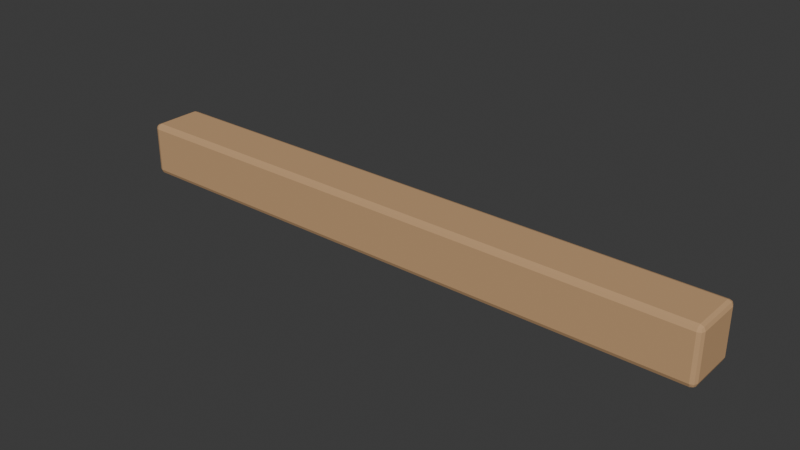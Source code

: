 # Source: timber_trim.blend  (saved by Blender 5.1.30; exported with 4.5.12 LTS)
import bpy
from mathutils import Matrix  # noqa: F401  (used for matrix-valued properties, if any)

bpy.ops.wm.read_factory_settings(use_empty=True)
scene = bpy.context.scene
scene.name = 'Scene'

# ---- collections
col_collection = bpy.data.collections.new('Collection'); scene.collection.children.link(col_collection)

# ---- materials (node trees are filled in below, after node groups)
mat_wood = bpy.data.materials.new('wood')
mat_wood.diffuse_color = (0.56, 0.34, 0.17, 1.0)

# ---- material node trees
mat_wood.use_nodes = True; mat_wood.node_tree.nodes.clear()
_N = mat_wood.node_tree.nodes; _L = mat_wood.node_tree.links
n0 = _N.new('ShaderNodeBsdfPrincipled'); n0.name = 'Principled BSDF'; n0.location = (-200, 100)
n0.inputs[0].default_value = (0.56, 0.34, 0.17, 1.0)
n0.inputs[2].default_value = 0.88
n1 = _N.new('ShaderNodeOutputMaterial'); n1.name = 'Material Output'; n1.location = (200, 100)
_L.new(n0.outputs[0], n1.inputs[0])
n1.is_active_output = True

# ---- world
world_world = bpy.data.worlds.new('World'); scene.world = world_world
world_world.use_nodes = True; world_world.node_tree.nodes.clear()
_N = world_world.node_tree.nodes; _L = world_world.node_tree.links
n0 = _N.new('ShaderNodeOutputWorld'); n0.name = 'World Output'; n0.location = (200, 100)
n1 = _N.new('ShaderNodeBackground'); n1.name = 'Background'; n1.location = (-200, 100)
n1.inputs[0].default_value = (0.05088, 0.05088, 0.05088, 1.0)
_L.new(n1.outputs[0], n0.inputs[0])
n0.is_active_output = True
world_world.color = (0.05088, 0.05088, 0.05088)
world_world.sun_shadow_jitter_overblur = 0.0

# ---- meshes
me_cube_020 = bpy.data.meshes.new('Cube.020')
me_cube_020.from_pydata([(-0.492, -0.037, -0.045), (-0.492, -0.045, -0.037), (-0.5, -0.037, -0.037), (-0.492, -0.04266, -0.04266), (-0.4966, -0.04162, -0.04162), (-0.4977, -0.04266, -0.037), (-0.4977, -0.037, -0.04266), (-0.492, -0.045, 0.037), (-0.492, -0.037, 0.045), (-0.5, -0.037, 0.037), (-0.492, -0.04266, 0.04266), (-0.4966, -0.04162, 0.04162), (-0.4977, -0.037, 0.04266), (-0.4977, -0.04266, 0.037), (-0.492, 0.037, -0.045), (-0.5, 0.037, -0.037), (-0.492, 0.045, -0.037), (-0.4977, 0.037, -0.04266), (-0.4966, 0.04162, -0.04162), (-0.4977, 0.04266, -0.037), (-0.492, 0.04266, -0.04266), (-0.492, 0.037, 0.045), (-0.492, 0.045, 0.037), (-0.5, 0.037, 0.037), (-0.492, 0.04266, 0.04266), (-0.4966, 0.04162, 0.04162), (-0.4977, 0.04266, 0.037), (-0.4977, 0.037, 0.04266), (0.492, -0.037, -0.045), (0.5, -0.037, -0.037), (0.492, -0.045, -0.037), (0.4977, -0.037, -0.04266), (0.4966, -0.04162, -0.04162), (0.4977, -0.04266, -0.037), (0.492, -0.04266, -0.04266), (0.492, -0.037, 0.045), (0.492, -0.045, 0.037), (0.5, -0.037, 0.037), (0.492, -0.04266, 0.04266), (0.4966, -0.04162, 0.04162), (0.4977, -0.04266, 0.037), (0.4977, -0.037, 0.04266), (0.492, 0.037, -0.045), (0.492, 0.045, -0.037), (0.5, 0.037, -0.037), (0.492, 0.04266, -0.04266), (0.4966, 0.04162, -0.04162), (0.4977, 0.04266, -0.037), (0.4977, 0.037, -0.04266), (0.492, 0.037, 0.045), (0.5, 0.037, 0.037), (0.492, 0.045, 0.037), (0.4977, 0.037, 0.04266), (0.4966, 0.04162, 0.04162), (0.4977, 0.04266, 0.037), (0.492, 0.04266, 0.04266)], [], [(0, 3, 4, 6), (1, 5, 4, 3), (2, 6, 4, 5), (7, 10, 11, 13), (8, 12, 11, 10), (9, 13, 11, 12), (14, 17, 18, 20), (15, 19, 18, 17), (16, 20, 18, 19), (21, 24, 25, 27), (22, 26, 25, 24), (23, 27, 25, 26), (28, 31, 32, 34), (29, 33, 32, 31), (30, 34, 32, 33), (35, 38, 39, 41), (36, 40, 39, 38), (37, 41, 39, 40), (42, 45, 46, 48), (43, 47, 46, 45), (44, 48, 46, 47), (49, 52, 53, 55), (50, 54, 53, 52), (51, 55, 53, 54), (14, 0, 6, 17), (17, 6, 2, 15), (1, 7, 13, 5), (5, 13, 9, 2), (8, 21, 27, 12), (12, 27, 23, 9), (22, 16, 19, 26), (26, 19, 15, 23), (42, 14, 20, 45), (45, 20, 16, 43), (21, 49, 55, 24), (24, 55, 51, 22), (50, 44, 47, 54), (54, 47, 43, 51), (28, 42, 48, 31), (31, 48, 44, 29), (49, 35, 41, 52), (52, 41, 37, 50), (36, 30, 33, 40), (40, 33, 29, 37), (0, 28, 34, 3), (3, 34, 30, 1), (35, 8, 10, 38), (38, 10, 7, 36), (14, 42, 28, 0), (2, 9, 23, 15), (30, 36, 7, 1), (49, 21, 8, 35), (16, 22, 51, 43), (44, 50, 37, 29)])
_uv = me_cube_020.uv_layers.new(name='UVMap')
_uv.uv.foreach_set('vector', [0.2694, 0.9741, 0.275, 0.9737, 0.274, 0.9781, 0.2694, 0.9793, 0.08338, 0.009619, 0.08338, 0.003981, 0.08798, 0.005015, 0.08901, 0.009619, 0.4554, 0.08338, 0.461, 0.08338, 0.46, 0.08798, 0.4554, 0.08901, 0.009619, 0.009619, 0.003981, 0.009619, 0.005015, 0.005015, 0.009619, 0.003981, 0.3624, 0.009096, 0.3624, 0.003981, 0.367, 0.005187, 0.368, 0.009524, 0.3816, 0.08338, 0.3816, 0.08901, 0.377, 0.08798, 0.376, 0.08338, 0.1956, 0.9741, 0.1956, 0.9793, 0.191, 0.9781, 0.19, 0.9737, 0.4554, 0.009619, 0.4554, 0.003981, 0.46, 0.005015, 0.461, 0.009619, 0.1764, 0.9904, 0.182, 0.9904, 0.181, 0.995, 0.1764, 0.996, 0.2886, 0.009096, 0.283, 0.009524, 0.284, 0.005187, 0.2886, 0.003981, 0.1026, 0.9904, 0.1026, 0.996, 0.09801, 0.995, 0.09698, 0.9904, 0.3816, 0.009619, 0.376, 0.009619, 0.377, 0.005015, 0.3816, 0.003981, 0.2694, 0.009951, 0.2694, 0.003981, 0.274, 0.004808, 0.275, 0.009524, 0.4554, 0.1026, 0.4554, 0.09698, 0.46, 0.09801, 0.461, 0.1026, 0.08338, 0.9904, 0.08901, 0.9904, 0.08798, 0.995, 0.08338, 0.996, 0.3624, 0.9733, 0.368, 0.9737, 0.367, 0.9784, 0.3624, 0.9793, 0.009619, 0.9904, 0.009619, 0.996, 0.005015, 0.995, 0.003981, 0.9904, 0.3816, 0.1026, 0.376, 0.1026, 0.377, 0.09801, 0.3816, 0.09698, 0.1956, 0.009951, 0.19, 0.009524, 0.191, 0.004808, 0.1956, 0.003981, 0.1764, 0.009619, 0.1764, 0.003981, 0.181, 0.005015, 0.182, 0.009619, 0.4554, 0.1764, 0.461, 0.1764, 0.46, 0.181, 0.4554, 0.182, 0.2886, 0.9733, 0.2886, 0.9793, 0.284, 0.9784, 0.283, 0.9737, 0.3816, 0.1764, 0.3816, 0.182, 0.377, 0.181, 0.376, 0.1764, 0.1026, 0.009619, 0.09698, 0.009619, 0.09801, 0.005015, 0.1026, 0.003981, 0.1956, 0.9741, 0.2694, 0.9741, 0.2694, 0.9793, 0.1956, 0.9793, 0.461, 0.009619, 0.461, 0.08338, 0.4554, 0.08338, 0.4554, 0.009619, 0.08338, 0.009619, 0.009619, 0.009619, 0.009619, 0.003981, 0.08338, 0.003981, 0.4554, 0.08901, 0.3816, 0.08901, 0.3816, 0.08338, 0.4554, 0.08338, 0.3624, 0.009096, 0.2886, 0.009096, 0.2886, 0.003981, 0.3624, 0.003981, 0.376, 0.08338, 0.376, 0.009619, 0.3816, 0.009619, 0.3816, 0.08338, 0.1026, 0.9904, 0.1764, 0.9904, 0.1764, 0.996, 0.1026, 0.996, 0.3816, 0.003981, 0.4554, 0.003981, 0.4554, 0.009619, 0.3816, 0.009619, 0.1956, 0.009951, 0.1956, 0.9741, 0.19, 0.9737, 0.19, 0.009524, 0.182, 0.009619, 0.182, 0.9904, 0.1764, 0.9904, 0.1764, 0.009619, 0.2886, 0.009096, 0.2886, 0.9733, 0.283, 0.9737, 0.283, 0.009524, 0.09698, 0.9904, 0.09698, 0.009619, 0.1026, 0.009619, 0.1026, 0.9904, 0.3816, 0.1764, 0.4554, 0.1764, 0.4554, 0.182, 0.3816, 0.182, 0.1026, 0.003981, 0.1764, 0.003981, 0.1764, 0.009619, 0.1026, 0.009619, 0.2694, 0.009951, 0.1956, 0.009951, 0.1956, 0.003981, 0.2694, 0.003981, 0.461, 0.1026, 0.461, 0.1764, 0.4554, 0.1764, 0.4554, 0.1026, 0.2886, 0.9733, 0.3624, 0.9733, 0.3624, 0.9793, 0.2886, 0.9793, 0.376, 0.1764, 0.376, 0.1026, 0.3816, 0.1026, 0.3816, 0.1764, 0.009619, 0.9904, 0.08338, 0.9904, 0.08338, 0.996, 0.009619, 0.996, 0.3816, 0.09698, 0.4554, 0.09698, 0.4554, 0.1026, 0.3816, 0.1026, 0.2694, 0.9741, 0.2694, 0.009951, 0.275, 0.009524, 0.275, 0.9737, 0.08901, 0.009619, 0.08901, 0.9904, 0.08338, 0.9904, 0.08338, 0.009619, 0.3624, 0.9733, 0.3624, 0.009096, 0.368, 0.009524, 0.368, 0.9737, 0.003981, 0.9904, 0.003981, 0.009619, 0.009619, 0.009619, 0.009619, 0.9904, 0.1956, 0.9741, 0.1956, 0.009951, 0.2694, 0.009951, 0.2694, 0.9741, 0.4554, 0.08338, 0.3816, 0.08338, 0.3816, 0.009619, 0.4554, 0.009619, 0.08338, 0.9904, 0.009619, 0.9904, 0.009619, 0.009619, 0.08338, 0.009619, 0.2886, 0.9733, 0.2886, 0.009096, 0.3624, 0.009096, 0.3624, 0.9733, 0.1764, 0.9904, 0.1026, 0.9904, 0.1026, 0.009619, 0.1764, 0.009619, 0.4554, 0.1764, 0.3816, 0.1764, 0.3816, 0.1026, 0.4554, 0.1026])
_ca = me_cube_020.color_attributes.new('wind_mask', 'FLOAT_COLOR', 'POINT')
_ca.data.foreach_set('color', [0.0, 0.0, 0.0, 1.0, 0.0, 0.0, 0.0, 1.0, 0.0, 0.0, 0.0, 1.0, 0.0, 0.0, 0.0, 1.0, 0.0, 0.0, 0.0, 1.0, 0.0, 0.0, 0.0, 1.0, 0.0, 0.0, 0.0, 1.0, 0.0, 0.0, 0.0, 1.0, 0.0, 0.0, 0.0, 1.0, 0.0, 0.0, 0.0, 1.0, 0.0, 0.0, 0.0, 1.0, 0.0, 0.0, 0.0, 1.0, 0.0, 0.0, 0.0, 1.0, 0.0, 0.0, 0.0, 1.0, 0.0, 0.0, 0.0, 1.0, 0.0, 0.0, 0.0, 1.0, 0.0, 0.0, 0.0, 1.0, 0.0, 0.0, 0.0, 1.0, 0.0, 0.0, 0.0, 1.0, 0.0, 0.0, 0.0, 1.0, 0.0, 0.0, 0.0, 1.0, 0.0, 0.0, 0.0, 1.0, 0.0, 0.0, 0.0, 1.0, 0.0, 0.0, 0.0, 1.0, 0.0, 0.0, 0.0, 1.0, 0.0, 0.0, 0.0, 1.0, 0.0, 0.0, 0.0, 1.0, 0.0, 0.0, 0.0, 1.0, 0.0, 0.0, 0.0, 1.0, 0.0, 0.0, 0.0, 1.0, 0.0, 0.0, 0.0, 1.0, 0.0, 0.0, 0.0, 1.0, 0.0, 0.0, 0.0, 1.0, 0.0, 0.0, 0.0, 1.0, 0.0, 0.0, 0.0, 1.0, 0.0, 0.0, 0.0, 1.0, 0.0, 0.0, 0.0, 1.0, 0.0, 0.0, 0.0, 1.0, 0.0, 0.0, 0.0, 1.0, 0.0, 0.0, 0.0, 1.0, 0.0, 0.0, 0.0, 1.0, 0.0, 0.0, 0.0, 1.0, 0.0, 0.0, 0.0, 1.0, 0.0, 0.0, 0.0, 1.0, 0.0, 0.0, 0.0, 1.0, 0.0, 0.0, 0.0, 1.0, 0.0, 0.0, 0.0, 1.0, 0.0, 0.0, 0.0, 1.0, 0.0, 0.0, 0.0, 1.0, 0.0, 0.0, 0.0, 1.0, 0.0, 0.0, 0.0, 1.0, 0.0, 0.0, 0.0, 1.0, 0.0, 0.0, 0.0, 1.0, 0.0, 0.0, 0.0, 1.0, 0.0, 0.0, 0.0, 1.0, 0.0, 0.0, 0.0, 1.0])
me_cube_020.materials.append(mat_wood)
me_cube_020.update()

# ---- objects
ob_timber_trim = bpy.data.objects.new('timber_trim', me_cube_020)
ob_socket_start = bpy.data.objects.new('socket_start', None)
ob_socket_end = bpy.data.objects.new('socket_end', None)
ob_socket_ground = bpy.data.objects.new('socket_ground', None)

# ---- transforms, parenting, visibility, modifiers, constraints
ob_timber_trim.location = (0.0, 0.0, 0.045)
ob_socket_start.location = (-0.5, 0.0, 0.0)
ob_socket_end.location = (0.5, 0.0, 0.0)
ob_socket_ground.location = (0.0, 0.0, 0.0)

# ---- collection membership
col_collection.objects.link(ob_timber_trim)
col_collection.objects.link(ob_socket_start)
col_collection.objects.link(ob_socket_end)
col_collection.objects.link(ob_socket_ground)

# ---- scene / render settings (as saved in the file)
scene.frame_start = 1; scene.frame_end = 250; scene.frame_set(1)
scene.render.engine = 'BLENDER_EEVEE_NEXT'
scene.render.bake_bias = 0.0
scene.render.bake_samples = 0
scene.cycles.sampling_pattern = 'TABULATED_SOBOL'
scene.eevee.use_volume_custom_range = False
bpy.context.view_layer.update()

# ---- added for rendering (the .blend has no active camera and no usable light): camera, sun
cam_auto = bpy.data.cameras.new('AutoCamera')
cam_auto.lens = 50.0
cam_auto.sensor_width = 36.0
cam_auto.clip_end = 1000.0
ob_auto_camera = bpy.data.objects.new('AutoCamera', cam_auto)
scene.collection.objects.link(ob_auto_camera)
ob_auto_camera.location = (0.932689, -1.11923, 0.791151)
ob_auto_camera.rotation_euler = (1.09748, -7.21219e-08, 0.694738)
scene.camera = ob_auto_camera
light_auto_sun = bpy.data.lights.new('AutoSun', 'SUN')
light_auto_sun.energy = 3.0
light_auto_sun.angle = 0.0523599
ob_auto_sun = bpy.data.objects.new('AutoSun', light_auto_sun)
scene.collection.objects.link(ob_auto_sun)
ob_auto_sun.rotation_euler = (0.872665, 0.174533, 0.523599)
bpy.context.view_layer.update()
